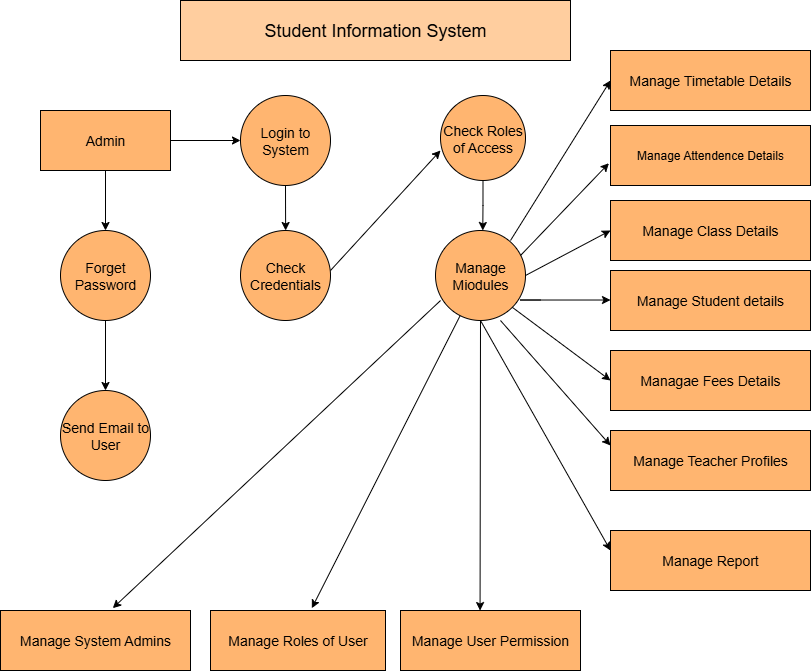

The diagram above was exported from draw.io. Its source (the exported page's mxGraphModel, read from the mxfile embedded in the PNG):
<mxGraphModel dx="992" dy="535" grid="1" gridSize="10" guides="1" tooltips="1" connect="1" arrows="1" fold="1" page="1" pageScale="1" pageWidth="850" pageHeight="1100" math="0" shadow="0">
  <root>
    <mxCell id="0" />
    <mxCell id="1" parent="0" />
    <mxCell id="1D3eIBWoOCXY8edIr-wq-1" value="&lt;font style=&quot;font-size: 18px;&quot;&gt;Student Information System&lt;/font&gt;" style="rounded=0;whiteSpace=wrap;html=1;fillColor=#FFCE9F;" vertex="1" parent="1">
      <mxGeometry x="220" y="80" width="390" height="60" as="geometry" />
    </mxCell>
    <mxCell id="1D3eIBWoOCXY8edIr-wq-10" style="edgeStyle=orthogonalEdgeStyle;rounded=0;orthogonalLoop=1;jettySize=auto;html=1;entryX=0.5;entryY=0;entryDx=0;entryDy=0;" edge="1" parent="1" source="1D3eIBWoOCXY8edIr-wq-3" target="1D3eIBWoOCXY8edIr-wq-9">
      <mxGeometry relative="1" as="geometry" />
    </mxCell>
    <mxCell id="1D3eIBWoOCXY8edIr-wq-15" value="" style="edgeStyle=orthogonalEdgeStyle;rounded=0;orthogonalLoop=1;jettySize=auto;html=1;" edge="1" parent="1" source="1D3eIBWoOCXY8edIr-wq-3" target="1D3eIBWoOCXY8edIr-wq-5">
      <mxGeometry relative="1" as="geometry" />
    </mxCell>
    <mxCell id="1D3eIBWoOCXY8edIr-wq-3" value="&lt;font style=&quot;font-size: 14px;&quot;&gt;Admin&lt;/font&gt;" style="rounded=0;whiteSpace=wrap;html=1;fillColor=#FFB570;" vertex="1" parent="1">
      <mxGeometry x="80" y="190" width="130" height="60" as="geometry" />
    </mxCell>
    <mxCell id="1D3eIBWoOCXY8edIr-wq-18" style="edgeStyle=orthogonalEdgeStyle;rounded=0;orthogonalLoop=1;jettySize=auto;html=1;exitX=0.5;exitY=1;exitDx=0;exitDy=0;" edge="1" parent="1" source="1D3eIBWoOCXY8edIr-wq-5">
      <mxGeometry relative="1" as="geometry">
        <mxPoint x="325.1428571428571" y="310" as="targetPoint" />
      </mxGeometry>
    </mxCell>
    <mxCell id="1D3eIBWoOCXY8edIr-wq-5" value="&lt;font style=&quot;font-size: 14px;&quot;&gt;Login to System&lt;/font&gt;" style="ellipse;whiteSpace=wrap;html=1;aspect=fixed;fillColor=#FFB570;" vertex="1" parent="1">
      <mxGeometry x="280" y="175" width="90" height="90" as="geometry" />
    </mxCell>
    <mxCell id="1D3eIBWoOCXY8edIr-wq-13" value="" style="edgeStyle=orthogonalEdgeStyle;rounded=0;orthogonalLoop=1;jettySize=auto;html=1;" edge="1" parent="1" source="1D3eIBWoOCXY8edIr-wq-9" target="1D3eIBWoOCXY8edIr-wq-12">
      <mxGeometry relative="1" as="geometry" />
    </mxCell>
    <mxCell id="1D3eIBWoOCXY8edIr-wq-9" value="&lt;font style=&quot;font-size: 14px;&quot;&gt;Forget Password&lt;/font&gt;" style="ellipse;whiteSpace=wrap;html=1;aspect=fixed;fillColor=#FFB570;" vertex="1" parent="1">
      <mxGeometry x="100" y="310" width="90" height="90" as="geometry" />
    </mxCell>
    <mxCell id="1D3eIBWoOCXY8edIr-wq-12" value="&lt;font style=&quot;font-size: 14px;&quot;&gt;Send Email to User&lt;/font&gt;" style="ellipse;whiteSpace=wrap;html=1;aspect=fixed;fillColor=#FFB570;" vertex="1" parent="1">
      <mxGeometry x="100" y="470" width="90" height="90" as="geometry" />
    </mxCell>
    <mxCell id="1D3eIBWoOCXY8edIr-wq-17" value="&lt;font style=&quot;font-size: 14px;&quot;&gt;Check Credentials&lt;/font&gt;" style="ellipse;whiteSpace=wrap;html=1;aspect=fixed;fillColor=#FFB570;" vertex="1" parent="1">
      <mxGeometry x="280" y="310" width="90" height="90" as="geometry" />
    </mxCell>
    <mxCell id="1D3eIBWoOCXY8edIr-wq-29" style="edgeStyle=orthogonalEdgeStyle;rounded=0;orthogonalLoop=1;jettySize=auto;html=1;exitX=0.5;exitY=1;exitDx=0;exitDy=0;" edge="1" parent="1" source="1D3eIBWoOCXY8edIr-wq-19">
      <mxGeometry relative="1" as="geometry">
        <mxPoint x="522.2857142857142" y="310" as="targetPoint" />
      </mxGeometry>
    </mxCell>
    <mxCell id="1D3eIBWoOCXY8edIr-wq-19" value="&lt;font style=&quot;font-size: 14px;&quot;&gt;Check Roles of Access&lt;/font&gt;" style="ellipse;whiteSpace=wrap;html=1;aspect=fixed;fillColor=#FFB570;" vertex="1" parent="1">
      <mxGeometry x="480" y="175" width="85" height="85" as="geometry" />
    </mxCell>
    <mxCell id="1D3eIBWoOCXY8edIr-wq-30" value="&lt;font style=&quot;font-size: 14px;&quot;&gt;Manage Miodules&lt;/font&gt;" style="ellipse;whiteSpace=wrap;html=1;aspect=fixed;fillColor=#FFB570;" vertex="1" parent="1">
      <mxGeometry x="475" y="310" width="90" height="90" as="geometry" />
    </mxCell>
    <mxCell id="1D3eIBWoOCXY8edIr-wq-37" value="" style="endArrow=classic;html=1;rounded=0;entryX=0;entryY=0.647;entryDx=0;entryDy=0;entryPerimeter=0;" edge="1" parent="1" target="1D3eIBWoOCXY8edIr-wq-19">
      <mxGeometry width="50" height="50" relative="1" as="geometry">
        <mxPoint x="370" y="350" as="sourcePoint" />
        <mxPoint x="420" y="300" as="targetPoint" />
      </mxGeometry>
    </mxCell>
    <mxCell id="1D3eIBWoOCXY8edIr-wq-42" value="&lt;font style=&quot;font-size: 14px;&quot;&gt;Manage Timetable Details&lt;/font&gt;" style="rounded=0;whiteSpace=wrap;html=1;fillColor=#FFB570;" vertex="1" parent="1">
      <mxGeometry x="650" y="130" width="200" height="60" as="geometry" />
    </mxCell>
    <mxCell id="1D3eIBWoOCXY8edIr-wq-45" value="" style="endArrow=classic;html=1;rounded=0;entryX=0;entryY=0.5;entryDx=0;entryDy=0;" edge="1" parent="1" target="1D3eIBWoOCXY8edIr-wq-42">
      <mxGeometry width="50" height="50" relative="1" as="geometry">
        <mxPoint x="550" y="320" as="sourcePoint" />
        <mxPoint x="590" y="280" as="targetPoint" />
      </mxGeometry>
    </mxCell>
    <mxCell id="1D3eIBWoOCXY8edIr-wq-46" value="Manage Attendence Details" style="rounded=0;whiteSpace=wrap;html=1;fillColor=#FFB570;" vertex="1" parent="1">
      <mxGeometry x="650" y="205" width="200" height="60" as="geometry" />
    </mxCell>
    <mxCell id="1D3eIBWoOCXY8edIr-wq-53" value="&lt;span style=&quot;font-size: 14px;&quot;&gt;Manage Class Details&lt;/span&gt;" style="rounded=0;whiteSpace=wrap;html=1;fillColor=#FFB570;" vertex="1" parent="1">
      <mxGeometry x="650" y="280" width="200" height="60" as="geometry" />
    </mxCell>
    <mxCell id="1D3eIBWoOCXY8edIr-wq-56" value="" style="endArrow=classic;html=1;rounded=0;entryX=0;entryY=0.5;entryDx=0;entryDy=0;exitX=1;exitY=0.5;exitDx=0;exitDy=0;" edge="1" parent="1" source="1D3eIBWoOCXY8edIr-wq-30" target="1D3eIBWoOCXY8edIr-wq-53">
      <mxGeometry width="50" height="50" relative="1" as="geometry">
        <mxPoint x="610" y="330" as="sourcePoint" />
        <mxPoint x="615" y="310" as="targetPoint" />
        <Array as="points" />
      </mxGeometry>
    </mxCell>
    <mxCell id="1D3eIBWoOCXY8edIr-wq-58" value="&lt;font style=&quot;font-size: 14px;&quot;&gt;Manage Student details&lt;/font&gt;" style="rounded=0;whiteSpace=wrap;html=1;fillColor=#FFB570;" vertex="1" parent="1">
      <mxGeometry x="650" y="350" width="200" height="60" as="geometry" />
    </mxCell>
    <mxCell id="1D3eIBWoOCXY8edIr-wq-62" value="" style="endArrow=classic;html=1;rounded=0;entryX=-0.008;entryY=0.629;entryDx=0;entryDy=0;entryPerimeter=0;" edge="1" parent="1" target="1D3eIBWoOCXY8edIr-wq-46">
      <mxGeometry width="50" height="50" relative="1" as="geometry">
        <mxPoint x="560" y="335" as="sourcePoint" />
        <mxPoint x="610" y="285" as="targetPoint" />
        <Array as="points" />
      </mxGeometry>
    </mxCell>
    <mxCell id="1D3eIBWoOCXY8edIr-wq-66" value="" style="endArrow=classic;html=1;rounded=0;" edge="1" parent="1">
      <mxGeometry width="50" height="50" relative="1" as="geometry">
        <mxPoint x="580" y="379.52" as="sourcePoint" />
        <mxPoint x="650" y="379.52" as="targetPoint" />
        <Array as="points">
          <mxPoint x="560" y="379.52" />
        </Array>
      </mxGeometry>
    </mxCell>
    <mxCell id="1D3eIBWoOCXY8edIr-wq-67" value="" style="endArrow=classic;html=1;rounded=0;exitX=1;exitY=1;exitDx=0;exitDy=0;" edge="1" parent="1" source="1D3eIBWoOCXY8edIr-wq-30">
      <mxGeometry width="50" height="50" relative="1" as="geometry">
        <mxPoint x="549" y="395" as="sourcePoint" />
        <mxPoint x="650" y="460" as="targetPoint" />
        <Array as="points" />
      </mxGeometry>
    </mxCell>
    <mxCell id="1D3eIBWoOCXY8edIr-wq-69" value="&lt;font style=&quot;font-size: 14px;&quot;&gt;Managae Fees Details&lt;/font&gt;" style="rounded=0;whiteSpace=wrap;html=1;fillColor=#FFB570;" vertex="1" parent="1">
      <mxGeometry x="650" y="430" width="200" height="60" as="geometry" />
    </mxCell>
    <mxCell id="1D3eIBWoOCXY8edIr-wq-71" value="&lt;font style=&quot;font-size: 14px;&quot;&gt;Manage Teacher Profiles&lt;/font&gt;" style="rounded=0;whiteSpace=wrap;html=1;fillColor=#FFB570;" vertex="1" parent="1">
      <mxGeometry x="650" y="510" width="200" height="60" as="geometry" />
    </mxCell>
    <mxCell id="1D3eIBWoOCXY8edIr-wq-72" value="" style="endArrow=classic;html=1;rounded=0;exitX=0.722;exitY=1;exitDx=0;exitDy=0;exitPerimeter=0;" edge="1" parent="1" source="1D3eIBWoOCXY8edIr-wq-30">
      <mxGeometry width="50" height="50" relative="1" as="geometry">
        <mxPoint x="600" y="575" as="sourcePoint" />
        <mxPoint x="650" y="525" as="targetPoint" />
      </mxGeometry>
    </mxCell>
    <mxCell id="1D3eIBWoOCXY8edIr-wq-73" value="&lt;font style=&quot;font-size: 14px;&quot;&gt;Manage Report&lt;/font&gt;" style="rounded=0;whiteSpace=wrap;html=1;fillColor=#FFB570;" vertex="1" parent="1">
      <mxGeometry x="650" y="610" width="200" height="60" as="geometry" />
    </mxCell>
    <mxCell id="1D3eIBWoOCXY8edIr-wq-74" value="" style="endArrow=classic;html=1;rounded=0;exitX=0.5;exitY=1;exitDx=0;exitDy=0;" edge="1" parent="1" source="1D3eIBWoOCXY8edIr-wq-30">
      <mxGeometry width="50" height="50" relative="1" as="geometry">
        <mxPoint x="520" y="410" as="sourcePoint" />
        <mxPoint x="650" y="630" as="targetPoint" />
      </mxGeometry>
    </mxCell>
    <mxCell id="1D3eIBWoOCXY8edIr-wq-75" value="&lt;font style=&quot;font-size: 14px;&quot;&gt;Manage User Permission&lt;/font&gt;" style="rounded=0;whiteSpace=wrap;html=1;fillColor=#FFB570;" vertex="1" parent="1">
      <mxGeometry x="440" y="690" width="180" height="60" as="geometry" />
    </mxCell>
    <mxCell id="1D3eIBWoOCXY8edIr-wq-78" value="" style="endArrow=classic;html=1;rounded=0;entryX=0.442;entryY=0.001;entryDx=0;entryDy=0;entryPerimeter=0;exitX=0.5;exitY=1;exitDx=0;exitDy=0;" edge="1" parent="1" source="1D3eIBWoOCXY8edIr-wq-30" target="1D3eIBWoOCXY8edIr-wq-75">
      <mxGeometry width="50" height="50" relative="1" as="geometry">
        <mxPoint x="520" y="410" as="sourcePoint" />
        <mxPoint x="555" y="560" as="targetPoint" />
      </mxGeometry>
    </mxCell>
    <mxCell id="1D3eIBWoOCXY8edIr-wq-80" value="&lt;font style=&quot;font-size: 14px;&quot;&gt;Manage Roles of User&lt;/font&gt;" style="rounded=0;whiteSpace=wrap;html=1;fillColor=#FFB570;" vertex="1" parent="1">
      <mxGeometry x="250" y="690" width="175" height="60" as="geometry" />
    </mxCell>
    <mxCell id="1D3eIBWoOCXY8edIr-wq-81" value="" style="endArrow=classic;html=1;rounded=0;entryX=0.579;entryY=-0.039;entryDx=0;entryDy=0;entryPerimeter=0;" edge="1" parent="1" source="1D3eIBWoOCXY8edIr-wq-30" target="1D3eIBWoOCXY8edIr-wq-80">
      <mxGeometry width="50" height="50" relative="1" as="geometry">
        <mxPoint x="330" y="600" as="sourcePoint" />
        <mxPoint x="380" y="550" as="targetPoint" />
      </mxGeometry>
    </mxCell>
    <mxCell id="1D3eIBWoOCXY8edIr-wq-82" value="&lt;font style=&quot;font-size: 14px;&quot;&gt;Manage System Admins&lt;/font&gt;" style="rounded=0;whiteSpace=wrap;html=1;fillColor=#FFB570;" vertex="1" parent="1">
      <mxGeometry x="40" y="690" width="190" height="60" as="geometry" />
    </mxCell>
    <mxCell id="1D3eIBWoOCXY8edIr-wq-85" value="" style="endArrow=classic;html=1;rounded=0;exitX=0.056;exitY=0.778;exitDx=0;exitDy=0;exitPerimeter=0;entryX=0.591;entryY=-0.039;entryDx=0;entryDy=0;entryPerimeter=0;" edge="1" parent="1" source="1D3eIBWoOCXY8edIr-wq-30" target="1D3eIBWoOCXY8edIr-wq-82">
      <mxGeometry width="50" height="50" relative="1" as="geometry">
        <mxPoint x="240" y="610" as="sourcePoint" />
        <mxPoint x="290" y="560" as="targetPoint" />
      </mxGeometry>
    </mxCell>
  </root>
</mxGraphModel>